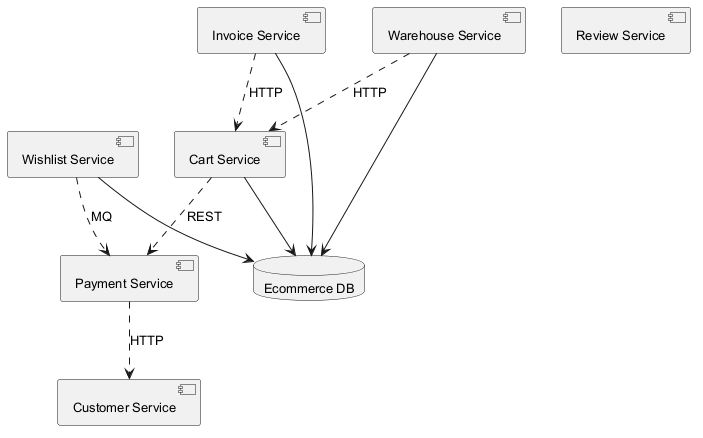

The diagram above was rendered by PlantUML. Its source (embedded in the PNG):
@startuml
skinparam monochrome true
skinparam defaultFontSize 13
component "Customer Service" as C_CustomerService
component "Payment Service" as C_PaymentService
component "Cart Service" as C_CartService
component "Wishlist Service" as C_WishlistService
component "Invoice Service" as C_InvoiceService
component "Review Service" as C_ReviewService
component "Warehouse Service" as C_WarehouseService
database "Ecommerce DB" as DB_ecommerce
C_CartService --> DB_ecommerce
C_WishlistService --> DB_ecommerce
C_InvoiceService --> DB_ecommerce
C_WarehouseService --> DB_ecommerce
C_CartService ..> C_PaymentService : REST
C_PaymentService ..> C_CustomerService : HTTP
C_WarehouseService ..> C_CartService : HTTP
C_InvoiceService ..> C_CartService : HTTP
C_WishlistService ..> C_PaymentService : MQ
@enduml